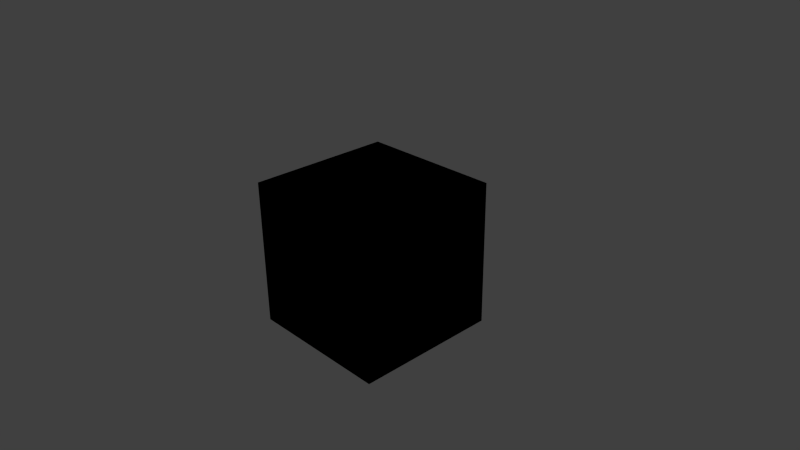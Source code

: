 # Source: b4w_nodes.blend  (saved by Blender 2.74.0; exported with 4.5.12 LTS)
import bpy
from mathutils import Matrix  # noqa: F401  (used for matrix-valued properties, if any)

bpy.ops.wm.read_factory_settings(use_empty=True)
scene = bpy.context.scene
scene.name = 'Scene'

# ---- collections
col_collection_1 = bpy.data.collections.new('Collection 1'); scene.collection.children.link(col_collection_1)

# ---- materials (node trees are filled in below, after node groups)
mat_bled4web_nodes = bpy.data.materials.new('bled4web_nodes')
mat_bled4web_nodes.alpha_threshold = 0.0
mat_bled4web_nodes.use_transparent_shadow = False
mat_bled4web_nodes.roughness = 0.5
mat_bled4web_nodes.line_color = (0.0, 0.0, 0.0, 1.0)

# ---- node groups
ng_b4w_replace = bpy.data.node_groups.new('B4W_REPLACE', 'ShaderNodeTree')
_s = ng_b4w_replace.interface.new_socket(name='Color', in_out='OUTPUT', socket_type='NodeSocketColor')
_s = ng_b4w_replace.interface.new_socket(name='Color1', in_out='INPUT', socket_type='NodeSocketColor')
_s = ng_b4w_replace.interface.new_socket(name='Color2', in_out='INPUT', socket_type='NodeSocketColor')
_N = ng_b4w_replace.nodes; _L = ng_b4w_replace.links
n0 = _N.new('NodeGroupInput'); n0.name = 'Group Input'; n0.location = (-200, 0)
n1 = _N.new('NodeGroupOutput'); n1.name = 'Group Output'; n1.location = (-20, 0)
_L.new(n0.outputs[0], n1.inputs[0])
n1.is_active_output = True
ng_b4w_reflect = bpy.data.node_groups.new('B4W_REFLECT', 'ShaderNodeTree')
_s = ng_b4w_reflect.interface.new_socket(name='Vector', in_out='OUTPUT', socket_type='NodeSocketVector')
_s.min_value = 0.0
_s.max_value = 0.0
_s = ng_b4w_reflect.interface.new_socket(name='Vector', in_out='INPUT', socket_type='NodeSocketVector')
_s.min_value = -1.0
_s.max_value = 1.0
_s = ng_b4w_reflect.interface.new_socket(name='Vector', in_out='INPUT', socket_type='NodeSocketVector')
_N = ng_b4w_reflect.nodes; _L = ng_b4w_reflect.links
n0 = _N.new('ShaderNodeMapping'); n0.name = 'Mapping'; n0.location = (-720, -220)
n0.inputs[2].default_value = (0.0, 3.142, 0.0)
n0.inputs[3].default_value = (1.0, -1.0, 1.0)
n1 = _N.new('ShaderNodeVectorMath'); n1.name = 'Vector Math.001'; n1.location = (-380, -180)
n1.hide = True
n1.operation = 'DOT_PRODUCT'
n2 = _N.new('ShaderNodeMath'); n2.name = 'Math'; n2.location = (-240, -60)
n2.operation = 'MULTIPLY'
n2.inputs[1].default_value = 2.0
n3 = _N.new('ShaderNodeMath'); n3.name = 'Math.001'; n3.location = (-20, -160)
n3.hide = True
n3.operation = 'MULTIPLY'
n4 = _N.new('ShaderNodeMath'); n4.name = 'Math.002'; n4.location = (-20, -200)
n4.hide = True
n4.operation = 'MULTIPLY'
n5 = _N.new('ShaderNodeMath'); n5.name = 'Math.003'; n5.location = (-20, -240)
n5.hide = True
n5.operation = 'MULTIPLY'
n6 = _N.new('ShaderNodeSeparateColor'); n6.name = 'Separate RGB'; n6.location = (-240, -240)
n6.width = 100
n6.hide = True
n7 = _N.new('ShaderNodeCombineColor'); n7.name = 'Combine RGB'; n7.location = (100, -200)
n7.width = 100
n7.hide = True
n8 = _N.new('NodeGroupInput'); n8.name = 'Group Input.001'; n8.location = (-960, 20)
n9 = _N.new('ShaderNodeVectorMath'); n9.name = 'Vector Math'; n9.location = (220, -60)
n9.hide = True
n9.operation = 'SUBTRACT'
n10 = _N.new('NodeGroupOutput'); n10.name = 'Group Output.001'; n10.location = (340, -20)
_L.new(n1.outputs[1], n2.inputs[0])
_L.new(n3.outputs[0], n7.inputs[0])
_L.new(n4.outputs[0], n7.inputs[1])
_L.new(n5.outputs[0], n7.inputs[2])
_L.new(n7.outputs[0], n9.inputs[1])
_L.new(n0.outputs[0], n6.inputs[0])
_L.new(n0.outputs[0], n1.inputs[1])
_L.new(n2.outputs[0], n3.inputs[0])
_L.new(n6.outputs[0], n3.inputs[1])
_L.new(n6.outputs[1], n4.inputs[1])
_L.new(n2.outputs[0], n4.inputs[0])
_L.new(n6.outputs[2], n5.inputs[1])
_L.new(n2.outputs[0], n5.inputs[0])
_L.new(n8.outputs[0], n1.inputs[0])
_L.new(n8.outputs[0], n9.inputs[0])
_L.new(n8.outputs[1], n0.inputs[0])
_L.new(n9.outputs[0], n10.inputs[0])
n10.is_active_output = True
ng_b4w_refraction = bpy.data.node_groups.new('B4W_REFRACTION', 'ShaderNodeTree')
_s = ng_b4w_refraction.interface.new_socket(name='Color', in_out='OUTPUT', socket_type='NodeSocketColor')
_s.default_value = (0.0, 0.0, 0.0, 0.0)
_s = ng_b4w_refraction.interface.new_socket(name='Normal', in_out='INPUT', socket_type='NodeSocketVector')
_s.subtype = 'DIRECTION'
_s.min_value = -1.0
_s.max_value = 1.0
_s = ng_b4w_refraction.interface.new_socket(name='Value', in_out='INPUT', socket_type='NodeSocketFloat')
_s.default_value = 0.005
_s.min_value = 0.0
_s.max_value = 0.2
_N = ng_b4w_refraction.nodes; _L = ng_b4w_refraction.links
n0 = _N.new('NodeGroupInput'); n0.name = 'Group Input'; n0.location = (-160, 0)
n1 = _N.new('NodeGroupOutput'); n1.name = 'Group Output'; n1.location = (20, 0)
n1.inputs[0].default_value = (0.0, 0.0, 0.0, 0.0)
n1.is_active_output = True
ng_b4w_vector_view = bpy.data.node_groups.new('B4W_VECTOR_VIEW', 'ShaderNodeTree')
_s = ng_b4w_vector_view.interface.new_socket(name='Vector', in_out='OUTPUT', socket_type='NodeSocketVector')
_s.min_value = 0.0
_s.max_value = 0.0
_s = ng_b4w_vector_view.interface.new_socket(name='Vector', in_out='INPUT', socket_type='NodeSocketVector')
_s.min_value = -1.0
_s.max_value = 1.0
_N = ng_b4w_vector_view.nodes; _L = ng_b4w_vector_view.links
n0 = _N.new('NodeGroupInput'); n0.name = 'Group Input'; n0.location = (-200, 0)
n1 = _N.new('NodeGroupOutput'); n1.name = 'Group Output'; n1.location = (-20, 0)
_L.new(n0.outputs[0], n1.inputs[0])
n1.is_active_output = True
ng_b4w_srgb_to_linear = bpy.data.node_groups.new('B4W_SRGB_TO_LINEAR', 'ShaderNodeTree')
_s = ng_b4w_srgb_to_linear.interface.new_socket(name='Image', in_out='OUTPUT', socket_type='NodeSocketColor')
_s = ng_b4w_srgb_to_linear.interface.new_socket(name='Image', in_out='INPUT', socket_type='NodeSocketColor')
_s.default_value = (0.8, 0.8, 0.8, 1.0)
_N = ng_b4w_srgb_to_linear.nodes; _L = ng_b4w_srgb_to_linear.links
n0 = _N.new('ShaderNodeMath'); n0.name = 'Math.005'; n0.location = (-80, 60)
n0.width = 120
n0.hide = True
n0.operation = 'POWER'
n1 = _N.new('ShaderNodeMath'); n1.name = 'Math.004'; n1.location = (-80, 0)
n1.width = 120
n1.hide = True
n1.operation = 'POWER'
n2 = _N.new('ShaderNodeMath'); n2.name = 'Math.003'; n2.location = (-80, -60)
n2.width = 120
n2.hide = True
n2.operation = 'POWER'
n3 = _N.new('ShaderNodeCombineColor'); n3.name = 'Combine RGB'; n3.location = (40, 0)
n3.hide = True
n4 = _N.new('NodeGroupOutput'); n4.name = 'Group Output'; n4.location = (160, 20)
n5 = _N.new('ShaderNodeSeparateColor'); n5.name = 'Separate RGB.002'; n5.location = (-220, 0)
n5.width = 100
n5.hide = True
n6 = _N.new('ShaderNodeValue'); n6.name = 'Value.001'; n6.location = (-260, -60)
n6.width = 120
n6.outputs[0].default_value = 2.2
n7 = _N.new('NodeGroupInput'); n7.name = 'Group Input.001'; n7.location = (-400, 40)
_L.new(n5.outputs[0], n0.inputs[0])
_L.new(n5.outputs[1], n1.inputs[0])
_L.new(n5.outputs[2], n2.inputs[0])
_L.new(n6.outputs[0], n2.inputs[1])
_L.new(n6.outputs[0], n1.inputs[1])
_L.new(n6.outputs[0], n0.inputs[1])
_L.new(n7.outputs[0], n5.inputs[0])
_L.new(n0.outputs[0], n3.inputs[0])
_L.new(n1.outputs[0], n3.inputs[1])
_L.new(n2.outputs[0], n3.inputs[2])
_L.new(n3.outputs[0], n4.inputs[0])
n4.is_active_output = True
ng_b4w_linear_to_srgb = bpy.data.node_groups.new('B4W_LINEAR_TO_SRGB', 'ShaderNodeTree')
_s = ng_b4w_linear_to_srgb.interface.new_socket(name='Image', in_out='OUTPUT', socket_type='NodeSocketColor')
_s.default_value = (0.0, 0.0, 0.0, 0.0)
_s = ng_b4w_linear_to_srgb.interface.new_socket(name='Image', in_out='INPUT', socket_type='NodeSocketColor')
_s.default_value = (0.8, 0.8, 0.8, 1.0)
_N = ng_b4w_linear_to_srgb.nodes; _L = ng_b4w_linear_to_srgb.links
n0 = _N.new('ShaderNodeValue'); n0.name = 'Value'; n0.location = (-320, -100)
n0.width = 120
n0.outputs[0].default_value = 0.4545
n1 = _N.new('ShaderNodeMath'); n1.name = 'Math.002'; n1.location = (-140, -80)
n1.width = 120
n1.hide = True
n1.operation = 'POWER'
n2 = _N.new('ShaderNodeMath'); n2.name = 'Math.001'; n2.location = (-140, -20)
n2.width = 120
n2.hide = True
n2.operation = 'POWER'
n3 = _N.new('ShaderNodeMath'); n3.name = 'Math'; n3.location = (-140, 40)
n3.width = 120
n3.hide = True
n3.operation = 'POWER'
n4 = _N.new('ShaderNodeSeparateColor'); n4.name = 'Separate RGB'; n4.location = (-300, -20)
n4.width = 100
n4.hide = True
n5 = _N.new('ShaderNodeCombineColor'); n5.name = 'Combine RGB'; n5.location = (-20, -20)
n5.width = 100
n5.hide = True
n6 = _N.new('NodeGroupInput'); n6.name = 'Group Input.001'; n6.location = (-480, 0)
n7 = _N.new('NodeGroupOutput'); n7.name = 'Group Output.001'; n7.location = (100, 0)
_L.new(n4.outputs[0], n3.inputs[0])
_L.new(n4.outputs[1], n2.inputs[0])
_L.new(n4.outputs[2], n1.inputs[0])
_L.new(n0.outputs[0], n3.inputs[1])
_L.new(n0.outputs[0], n2.inputs[1])
_L.new(n0.outputs[0], n1.inputs[1])
_L.new(n3.outputs[0], n5.inputs[0])
_L.new(n2.outputs[0], n5.inputs[1])
_L.new(n1.outputs[0], n5.inputs[2])
_L.new(n6.outputs[0], n4.inputs[0])
_L.new(n5.outputs[0], n7.inputs[0])
n7.is_active_output = True
ng_b4w_translucency = bpy.data.node_groups.new('B4W_TRANSLUCENCY', 'ShaderNodeTree')
_s = ng_b4w_translucency.interface.new_socket(name='Translucency', in_out='OUTPUT', socket_type='NodeSocketFloat')
_s.min_value = 0.0
_s.max_value = 0.0
_s = ng_b4w_translucency.interface.new_socket(name='Color', in_out='INPUT', socket_type='NodeSocketFloat')
_s.default_value = 1.0
_s.min_value = 0.0
_s.max_value = 1.0
_s = ng_b4w_translucency.interface.new_socket(name='Backside Factor', in_out='INPUT', socket_type='NodeSocketFloat')
_s.default_value = 1.0
_s.min_value = 0.0
_s.max_value = 100.0
_s = ng_b4w_translucency.interface.new_socket(name='Spot Hardness', in_out='INPUT', socket_type='NodeSocketFloat')
_s.default_value = 1000.0
_s.min_value = 0.0
_s = ng_b4w_translucency.interface.new_socket(name='Spot Intensity', in_out='INPUT', socket_type='NodeSocketFloat')
_s.default_value = 1.0
_s.min_value = 0.0
_s = ng_b4w_translucency.interface.new_socket(name='Spot Diffuse Factor', in_out='INPUT', socket_type='NodeSocketFloat')
_s.default_value = 1.0
_s.min_value = 0.0
_s.max_value = 1.0
_N = ng_b4w_translucency.nodes; _L = ng_b4w_translucency.links
n0 = _N.new('NodeGroupInput'); n0.name = 'Group Input'; n0.location = (-200, 0)
n1 = _N.new('NodeGroupOutput'); n1.name = 'Group Output'; n1.location = (-20, -20)
n1.inputs[0].default_value = 0.0
n1.is_active_output = True
ng_b4w_parallax = bpy.data.node_groups.new('B4W_PARALLAX', 'ShaderNodeTree')
_s = ng_b4w_parallax.interface.new_socket(name='UV', in_out='OUTPUT', socket_type='NodeSocketVector')
_s.min_value = 0.0
_s.max_value = 0.0
_s = ng_b4w_parallax.interface.new_socket(name='UV', in_out='INPUT', socket_type='NodeSocketVector')
_s.default_value = (0.5, 0.5, 0.5)
_s.min_value = -1e+04
_s.max_value = 1e+04
_s = ng_b4w_parallax.interface.new_socket(name='Height Map', in_out='INPUT', socket_type='NodeSocketColor')
_s.default_value = (0.5, 0.5, 0.5, 1.0)
_s = ng_b4w_parallax.interface.new_socket(name='Scale', in_out='INPUT', socket_type='NodeSocketFloat')
_s.default_value = 0.05
_s = ng_b4w_parallax.interface.new_socket(name='Steps', in_out='INPUT', socket_type='NodeSocketFloat')
_s.default_value = 5.0
_s.min_value = 0.0
_s.max_value = 50.0
_s = ng_b4w_parallax.interface.new_socket(name='Lod Distance', in_out='INPUT', socket_type='NodeSocketFloat')
_s.default_value = 10.0
_s.min_value = 0.0
_N = ng_b4w_parallax.nodes; _L = ng_b4w_parallax.links
n0 = _N.new('NodeGroupInput'); n0.name = 'Group Input'; n0.location = (-300, 100)
n1 = _N.new('NodeGroupOutput'); n1.name = 'Group Output'; n1.location = (-120, 80)
_L.new(n0.outputs[0], n1.inputs[0])
n1.is_active_output = True
ng_b4w_levels_of_quality = bpy.data.node_groups.new('B4W_LEVELS_OF_QUALITY', 'ShaderNodeTree')
_s = ng_b4w_levels_of_quality.interface.new_socket(name='Color', in_out='OUTPUT', socket_type='NodeSocketColor')
_s.default_value = (0.0, 0.0, 0.0, 0.0)
_s = ng_b4w_levels_of_quality.interface.new_socket(name='HIGH', in_out='INPUT', socket_type='NodeSocketColor')
_s.default_value = (0.5, 0.5, 0.5, 1.0)
_s = ng_b4w_levels_of_quality.interface.new_socket(name='LOW', in_out='INPUT', socket_type='NodeSocketColor')
_s.default_value = (0.5, 0.5, 0.5, 1.0)
_s = ng_b4w_levels_of_quality.interface.new_socket(name='Fac', in_out='INPUT', socket_type='NodeSocketFloat')
_s.subtype = 'FACTOR'
_s.default_value = 0.5
_s.min_value = 0.0
_s.max_value = 1.0
_N = ng_b4w_levels_of_quality.nodes; _L = ng_b4w_levels_of_quality.links
n0 = _N.new('NodeGroupInput'); n0.name = 'Group Input'; n0.location = (-260, -60)
n1 = _N.new('ShaderNodeMath'); n1.name = 'Math'; n1.location = (-80, -140)
n1.operation = 'ROUND'
n2 = _N.new('ShaderNodeMix'); n2.name = 'Mix'; n2.location = (80, -100)
n2.hide = True
n2.data_type = 'RGBA'
n3 = _N.new('NodeGroupOutput'); n3.name = 'Group Output'; n3.location = (200, -80)
_L.new(n0.outputs[0], n2.inputs[6])
_L.new(n2.outputs[2], n3.inputs[0])
_L.new(n0.outputs[1], n2.inputs[7])
_L.new(n0.outputs[2], n1.inputs[0])
_L.new(n1.outputs[0], n2.inputs[0])
n3.is_active_output = True
ng_b4w_clamp = bpy.data.node_groups.new('B4W_CLAMP', 'ShaderNodeTree')
_s = ng_b4w_clamp.interface.new_socket(name='Image', in_out='OUTPUT', socket_type='NodeSocketColor')
_s.default_value = (0.0, 0.0, 0.0, 0.0)
_s = ng_b4w_clamp.interface.new_socket(name='Image', in_out='INPUT', socket_type='NodeSocketColor')
_s.default_value = (0.8, 0.8, 0.8, 1.0)
_N = ng_b4w_clamp.nodes; _L = ng_b4w_clamp.links
n0 = _N.new('ShaderNodeMath'); n0.name = 'Math.035'; n0.location = (-280, 120)
n0.operation = 'MINIMUM'
n0.inputs[1].default_value = 1.0
n1 = _N.new('ShaderNodeMath'); n1.name = 'Math.037'; n1.location = (-280, -40)
n1.operation = 'MINIMUM'
n1.inputs[1].default_value = 1.0
n2 = _N.new('ShaderNodeMath'); n2.name = 'Math.039'; n2.location = (-280, -200)
n2.operation = 'MINIMUM'
n2.inputs[1].default_value = 1.0
n3 = _N.new('ShaderNodeSeparateColor'); n3.name = 'Separate RGB.013'; n3.location = (-440, -100)
n3.hide = True
n4 = _N.new('NodeGroupInput'); n4.name = 'Group Input'; n4.location = (-620, -60)
n5 = _N.new('ShaderNodeMath'); n5.name = 'Math.036'; n5.location = (-100, 120)
n5.operation = 'MAXIMUM'
n5.inputs[1].default_value = 0.0
n6 = _N.new('ShaderNodeMath'); n6.name = 'Math.038'; n6.location = (-100, -40)
n6.operation = 'MAXIMUM'
n6.inputs[1].default_value = 0.0
n7 = _N.new('ShaderNodeMath'); n7.name = 'Math.040'; n7.location = (-100, -200)
n7.operation = 'MAXIMUM'
n7.inputs[1].default_value = 0.0
n8 = _N.new('ShaderNodeCombineColor'); n8.name = 'Combine RGB.006'; n8.location = (100, -60)
n8.hide = True
n9 = _N.new('NodeGroupOutput'); n9.name = 'Group Output'; n9.location = (220, -40)
_L.new(n0.outputs[0], n5.inputs[0])
_L.new(n3.outputs[0], n0.inputs[0])
_L.new(n5.outputs[0], n8.inputs[0])
_L.new(n1.outputs[0], n6.inputs[0])
_L.new(n2.outputs[0], n7.inputs[0])
_L.new(n3.outputs[1], n1.inputs[0])
_L.new(n3.outputs[2], n2.inputs[0])
_L.new(n6.outputs[0], n8.inputs[1])
_L.new(n7.outputs[0], n8.inputs[2])
_L.new(n4.outputs[0], n3.inputs[0])
_L.new(n8.outputs[0], n9.inputs[0])
n9.is_active_output = True
ng_b4w_time = bpy.data.node_groups.new('B4W_TIME', 'ShaderNodeTree')
_s = ng_b4w_time.interface.new_socket(name='Value', in_out='OUTPUT', socket_type='NodeSocketFloat')
_s.default_value = 0.5
_N = ng_b4w_time.nodes; _L = ng_b4w_time.links
n0 = _N.new('ShaderNodeValue'); n0.name = 'Value'; n0.location = (0, 0)
n0.outputs[0].default_value = 0.0
n1 = _N.new('NodeGroupOutput'); n1.name = 'Group Output'; n1.location = (180, 0)
_L.new(n0.outputs[0], n1.inputs[0])
n1.is_active_output = True
ng_b4w_smoothstep = bpy.data.node_groups.new('B4W_SMOOTHSTEP', 'ShaderNodeTree')
_s = ng_b4w_smoothstep.interface.new_socket(name='Value', in_out='OUTPUT', socket_type='NodeSocketFloat')
_s.min_value = 0.0
_s.max_value = 0.0
_s = ng_b4w_smoothstep.interface.new_socket(name='Value', in_out='INPUT', socket_type='NodeSocketFloat')
_s.default_value = 0.5
_s.min_value = -1e+04
_s.max_value = 1e+04
_s = ng_b4w_smoothstep.interface.new_socket(name='Edge0', in_out='INPUT', socket_type='NodeSocketFloat')
_s.default_value = 2.0
_s.min_value = -1e+04
_s.max_value = 1e+04
_s = ng_b4w_smoothstep.interface.new_socket(name='Edge1', in_out='INPUT', socket_type='NodeSocketFloat')
_s.default_value = 3.0
_s.min_value = -1e+04
_s.max_value = 1e+04
_N = ng_b4w_smoothstep.nodes; _L = ng_b4w_smoothstep.links
n0 = _N.new('ShaderNodeMath'); n0.name = 'Math.007'; n0.location = (-760, -240)
n0.hide = True
n0.operation = 'SUBTRACT'
n1 = _N.new('ShaderNodeMath'); n1.name = 'Math.006'; n1.location = (-760, -200)
n1.hide = True
n1.operation = 'SUBTRACT'
n2 = _N.new('NodeGroupInput'); n2.name = 'Group Input'; n2.location = (-960, -160)
n3 = _N.new('ShaderNodeMath'); n3.name = 'Math.008'; n3.location = (-640, -220)
n3.hide = True
n3.operation = 'DIVIDE'
n4 = _N.new('ShaderNodeMath'); n4.name = 'Math'; n4.location = (-520, -120)
n4.operation = 'MINIMUM'
n4.inputs[1].default_value = 1.0
n5 = _N.new('ShaderNodeMath'); n5.name = 'Math.001'; n5.location = (-340, -120)
n5.operation = 'MAXIMUM'
n5.inputs[1].default_value = 0.0
n6 = _N.new('ShaderNodeMath'); n6.name = 'Math.004'; n6.location = (-140, -180)
n6.operation = 'MULTIPLY'
n6.inputs[1].default_value = 2.0
n7 = _N.new('ShaderNodeMath'); n7.name = 'Math.002'; n7.location = (-140, -20)
n7.operation = 'MULTIPLY'
n8 = _N.new('ShaderNodeMath'); n8.name = 'Math.005'; n8.location = (40, -180)
n8.operation = 'SUBTRACT'
n8.inputs[0].default_value = 3.0
n9 = _N.new('ShaderNodeMath'); n9.name = 'Math.003'; n9.location = (220, -60)
n9.operation = 'MULTIPLY'
n10 = _N.new('NodeGroupOutput'); n10.name = 'Group Output'; n10.location = (400, -60)
_L.new(n5.outputs[0], n7.inputs[0])
_L.new(n5.outputs[0], n7.inputs[1])
_L.new(n7.outputs[0], n9.inputs[0])
_L.new(n9.outputs[0], n10.inputs[0])
_L.new(n5.outputs[0], n6.inputs[0])
_L.new(n6.outputs[0], n8.inputs[1])
_L.new(n8.outputs[0], n9.inputs[1])
_L.new(n2.outputs[0], n1.inputs[0])
_L.new(n2.outputs[1], n1.inputs[1])
_L.new(n2.outputs[2], n0.inputs[0])
_L.new(n2.outputs[1], n0.inputs[1])
_L.new(n1.outputs[0], n3.inputs[0])
_L.new(n0.outputs[0], n3.inputs[1])
_L.new(n3.outputs[0], n4.inputs[0])
_L.new(n4.outputs[0], n5.inputs[0])
n10.is_active_output = True
ng_b4w_glow_output = bpy.data.node_groups.new('B4W_GLOW_OUTPUT', 'ShaderNodeTree')
_s = ng_b4w_glow_output.interface.new_socket(name='Glow Color', in_out='INPUT', socket_type='NodeSocketColor')
_s = ng_b4w_glow_output.interface.new_socket(name='Factor', in_out='INPUT', socket_type='NodeSocketFloat')
_s.default_value = 1.0
_s.min_value = 0.0
_s.max_value = 1.0
_N = ng_b4w_glow_output.nodes; _L = ng_b4w_glow_output.links
n0 = _N.new('NodeUndefined'); n0.name = 'Output.001'; n0.location = (0, 0)
n1 = _N.new('NodeGroupInput'); n1.name = 'Group Input'; n1.location = (-200, 0)
_L.new(n1.outputs[0], n0.inputs[0])
_L.new(n1.outputs[1], n0.inputs[1])

# ---- material node trees
mat_bled4web_nodes.use_nodes = True; mat_bled4web_nodes.node_tree.nodes.clear()
_N = mat_bled4web_nodes.node_tree.nodes; _L = mat_bled4web_nodes.node_tree.links
n0 = _N.new('NodeUndefined'); n0.name = 'Output'; n0.location = (1100, 700)
n0.inputs[0].default_value = (0.0, 1.0, 0.0, 1.0)
n0.inputs[1].default_value = 1.0
n1 = _N.new('ShaderNodeGroup'); n1.name = 'Group.001'; n1.location = (-100, 700)
n1.width = 168
n1.node_tree = ng_b4w_replace
n1.inputs[0].default_value = (0.0, 0.0, 0.0, 1.0)
n1.inputs[1].default_value = (0.0, 0.0, 0.0, 1.0)
n2 = _N.new('ShaderNodeGroup'); n2.name = 'Group.012'; n2.location = (-100, 560)
n2.width = 180
n2.node_tree = ng_b4w_reflect
n2.inputs[0].default_value = (0.0, 0.0, 0.0)
n2.inputs[1].default_value = (0.0, 0.0, 0.0)
n3 = _N.new('ShaderNodeGroup'); n3.name = 'Group.008'; n3.location = (-100, 420)
n3.width = 202
n3.node_tree = ng_b4w_refraction
n3.inputs[0].default_value = (0.0, 0.0, 0.0)
n3.inputs[1].default_value = 0.001
n4 = _N.new('ShaderNodeGroup'); n4.name = 'Group.003'; n4.location = (-100, 280)
n4.width = 205
n4.node_tree = ng_b4w_vector_view
n4.inputs[0].default_value = (0.0, 0.0, 0.0)
n5 = _N.new('ShaderNodeGroup'); n5.name = 'Group.002'; n5.location = (180, 580)
n5.width = 220
n5.node_tree = ng_b4w_srgb_to_linear
n5.inputs[0].default_value = (0.8, 0.8, 0.8, 1.0)
n6 = _N.new('ShaderNodeGroup'); n6.name = 'Group'; n6.location = (180, 700)
n6.width = 215
n6.node_tree = ng_b4w_linear_to_srgb
n6.inputs[0].default_value = (0.8, 0.8, 0.8, 1.0)
n7 = _N.new('ShaderNodeGroup'); n7.name = 'Group.005'; n7.location = (480, 700)
n7.width = 202
n7.node_tree = ng_b4w_translucency
n7.inputs[0].default_value = 1.0
n7.inputs[1].default_value = 1.0
n7.inputs[2].default_value = 1000.0
n7.inputs[3].default_value = 1.0
n7.inputs[4].default_value = 1.0
n8 = _N.new('ShaderNodeGroup'); n8.name = 'Group.006'; n8.location = (480, 480)
n8.width = 191
n8.node_tree = ng_b4w_parallax
n8.inputs[0].default_value = (0.5, 0.5, 0.5)
n8.inputs[1].default_value = (0.5, 0.5, 0.5, 1.0)
n8.inputs[2].default_value = 0.01
n8.inputs[3].default_value = 5.0
n8.inputs[4].default_value = 10.0
n9 = _N.new('ShaderNodeGroup'); n9.name = 'Group.009'; n9.location = (480, 260)
n9.width = 247
n9.node_tree = ng_b4w_levels_of_quality
n9.inputs[0].default_value = (0.0, 0.0, 0.0, 1.0)
n9.inputs[1].default_value = (0.0, 0.0, 0.0, 1.0)
n9.inputs[2].default_value = 0.0
n10 = _N.new('ShaderNodeGroup'); n10.name = 'Group.004'; n10.location = (800, 700)
n10.width = 161
n10.node_tree = ng_b4w_clamp
n10.inputs[0].default_value = (0.8, 0.8, 0.8, 1.0)
n11 = _N.new('ShaderNodeGroup'); n11.name = 'Group.007'; n11.location = (800, 400)
n11.width = 168
n11.node_tree = ng_b4w_time
n12 = _N.new('ShaderNodeGroup'); n12.name = 'Group.011'; n12.location = (798, 579)
n12.width = 217
n12.node_tree = ng_b4w_smoothstep
n12.inputs[0].default_value = 0.5
n12.inputs[1].default_value = 0.0
n12.inputs[2].default_value = 1.0
n13 = _N.new('ShaderNodeGroup'); n13.name = 'Group.010'; n13.location = (1100, 478)
n13.width = 206
n13.node_tree = ng_b4w_glow_output
n13.inputs[0].default_value = (0.0, 0.0, 0.0, 1.0)
n13.inputs[1].default_value = 1.0

# ---- world
world_world = bpy.data.worlds.new('World'); scene.world = world_world
world_world.color = (0.05088, 0.05088, 0.05088)
world_world.use_sun_shadow = False
world_world.sun_shadow_jitter_overblur = 0.0
world_world.cycles.sampling_method = 'MANUAL'
world_world.cycles.sample_map_resolution = 256

# ---- cameras
cam_camera = bpy.data.cameras.new('Camera')
cam_camera.clip_end = 100.0
cam_camera.lens = 35.0
cam_camera.sensor_width = 32.0
cam_camera.sensor_height = 18.0
cam_camera.ortho_scale = 7.314
cam_camera.dof.focus_distance = 0.0
cam_camera.dof.aperture_fstop = 128.0

# ---- lights
light_lamp = bpy.data.lights.new('Lamp', 'POINT')
light_lamp.transmission_factor = 0.0
light_lamp.cutoff_distance = 30.0
light_lamp.energy = 100.0
light_lamp.shadow_buffer_clip_start = 1.001
light_lamp.shadow_soft_size = 0.1
light_lamp.shadow_maximum_resolution = 0.006
light_lamp.use_absolute_resolution = True
light_lamp.cycles.use_multiple_importance_sampling = False

# ---- meshes
me_cube = bpy.data.meshes.new('Cube')
me_cube.from_pydata([(-1.0, -1.0, -1.0), (-1.0, 1.0, -1.0), (1.0, 1.0, -1.0), (1.0, -1.0, -1.0), (-1.0, -1.0, 1.0), (-1.0, 1.0, 1.0), (1.0, 1.0, 1.0), (1.0, -1.0, 1.0)], [], [(4, 5, 1, 0), (5, 6, 2, 1), (6, 7, 3, 2), (7, 4, 0, 3), (0, 1, 2, 3), (7, 6, 5, 4)])
me_cube.materials.append(mat_bled4web_nodes)
me_cube.use_remesh_preserve_volume = False
me_cube.use_remesh_preserve_attributes = False
me_cube.use_mirror_vertex_groups = False
me_cube.update()

# ---- objects
ob_cube = bpy.data.objects.new('Cube', me_cube)
ob_lamp = bpy.data.objects.new('Lamp', light_lamp)
ob_camera = bpy.data.objects.new('Camera', cam_camera)

# ---- transforms, parenting, visibility, modifiers, constraints
ob_cube.location = (0.0, 0.0, 0.0)
ob_cube.lineart.crease_threshold = 0.0
ob_lamp.location = (4.076, 1.005, 5.904)
ob_lamp.rotation_euler = (0.6503, 0.05522, 1.866)
ob_lamp.lock_rotations_4d = False
ob_lamp.empty_display_type = 'ARROWS'
ob_lamp.color = (0.0, 0.0, 0.0, 0.0)
ob_lamp.lineart.crease_threshold = 0.0
ob_camera.location = (7.481, -6.508, 5.344)
ob_camera.rotation_euler = (1.109, 0.01082, 0.8149)
ob_camera.lock_rotations_4d = False
ob_camera.empty_display_type = 'ARROWS'
ob_camera.color = (0.0, 0.0, 0.0, 0.0)
ob_camera.display_type = 'WIRE'
ob_camera.lineart.crease_threshold = 0.0

# ---- collection membership
col_collection_1.objects.link(ob_cube)
col_collection_1.objects.link(ob_lamp)
col_collection_1.objects.link(ob_camera)

# ---- scene / render settings (as saved in the file)
scene.camera = ob_camera
scene.frame_start = 1; scene.frame_end = 250; scene.frame_set(1)
scene.render.engine = 'BLENDER_EEVEE_NEXT'
scene.render.image_settings.color_mode = 'RGB'
scene.render.image_settings.compression = 90
scene.render.resolution_percentage = 50
scene.render.dither_intensity = 0.0
scene.cycles.use_denoising = False
scene.cycles.samples = 10
scene.cycles.sampling_pattern = 'TABULATED_SOBOL'
scene.cycles.light_sampling_threshold = 0.0
scene.cycles.use_adaptive_sampling = False
scene.cycles.use_light_tree = False
scene.cycles.blur_glossy = 0.0
scene.cycles.volume_bounces = 1
scene.cycles.pixel_filter_type = 'GAUSSIAN'
scene.cycles.sample_clamp_indirect = 0.0
scene.view_settings.view_transform = 'Standard'
bpy.context.view_layer.update()

